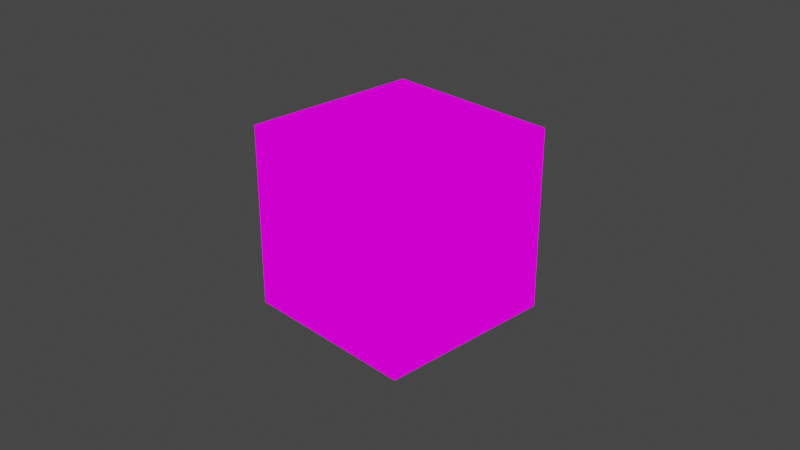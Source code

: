 # Source: skybox.blend  (saved by Blender 3.6.13; exported with 4.5.12 LTS)
import bpy
from mathutils import Matrix  # noqa: F401  (used for matrix-valued properties, if any)

bpy.ops.wm.read_factory_settings(use_empty=True)
scene = bpy.context.scene
scene.name = 'Scene'

# ---- collections
col_collection = bpy.data.collections.new('Collection'); scene.collection.children.link(col_collection)

# ---- images (referenced by path relative to the original .blend; pixels are not part of the script)
import os
ASSET_DIR = os.environ.get("B2B_ASSET_DIR", "")  # directory of the original .blend (textures are referenced by path, not embedded)
HERE = os.path.dirname(os.path.abspath(__file__))  # packed textures are extracted next to this script under _unpacked/

def load_image(name, relpath, width, height, colorspace="sRGB"):
    """Load a texture the original file referenced (path relative to the .blend, or extracted next to this script)."""
    p = next((c for c in (os.path.join(HERE, relpath), os.path.join(ASSET_DIR, relpath)) if relpath and os.path.exists(c)), "")
    if p:
        img = bpy.data.images.load(p, check_existing=True)
        img.name = name
    else:  # same state as the original file: an image datablock whose file is absent (Cycles renders it pink)
        img = bpy.data.images.new(name, width, height)
        img.source = "FILE"
        img.filepath = "//" + (relpath or name)
    img.colorspace_settings.name = colorspace
    return img
img_cubemap_png = load_image('cubemap.png', 'cubemap.png', 1024, 1024, 'sRGB')

# ---- materials (node trees are filled in below, after node groups)
mat_material = bpy.data.materials.new('Material')
mat_material.alpha_threshold = 0.0
mat_material.roughness = 0.5
mat_material.line_color = (0.0, 0.0, 0.0, 1.0)

# ---- material node trees
mat_material.use_nodes = True; mat_material.node_tree.nodes.clear()
_N = mat_material.node_tree.nodes; _L = mat_material.node_tree.links
n0 = _N.new('ShaderNodeBsdfPrincipled'); n0.name = 'Principled BSDF'; n0.location = (704, 481)
n0.distribution = 'GGX'
n0.subsurface_method = 'RANDOM_WALK_SKIN'
n0.inputs[3].default_value = 1.45
n0.inputs[27].default_value = (0.0, 0.0, 0.0, 1.0)
n0.inputs[28].default_value = 1.0
n1 = _N.new('ShaderNodeTexImage'); n1.name = 'Image Texture'; n1.location = (-574, 245)
n1.image = img_cubemap_png
n2 = _N.new('ShaderNodeOutputMaterial'); n2.name = 'Material Output'; n2.location = (328, 472)
n3 = _N.new('ShaderNodeHueSaturation'); n3.name = 'Hue Saturation Value'; n3.location = (-23, 239)
_L.new(n1.outputs[0], n3.inputs[4])
_L.new(n3.outputs[0], n2.inputs[0])
n2.is_active_output = True

# ---- world
world_world = bpy.data.worlds.new('World'); scene.world = world_world
world_world.use_nodes = True; world_world.node_tree.nodes.clear()
_N = world_world.node_tree.nodes; _L = world_world.node_tree.links
n0 = _N.new('ShaderNodeOutputWorld'); n0.name = 'World Output'; n0.location = (300, 300)
n1 = _N.new('ShaderNodeBackground'); n1.name = 'Background'; n1.location = (10, 300)
n1.inputs[0].default_value = (0.05088, 0.05088, 0.05088, 1.0)
_L.new(n1.outputs[0], n0.inputs[0])
n0.is_active_output = True
world_world.color = (0.05088, 0.05088, 0.05088)
world_world.use_sun_shadow = False
world_world.sun_shadow_jitter_overblur = 0.0

# ---- cameras
cam_camera = bpy.data.cameras.new('Camera')
cam_camera.clip_end = 100.0
cam_camera.ortho_scale = 7.314

# ---- lights
light_light = bpy.data.lights.new('Light', 'POINT')
light_light.transmission_factor = 0.0
light_light.energy = 1000.0
light_light.shadow_soft_size = 0.1
light_light.shadow_maximum_resolution = 0.006
light_light.use_absolute_resolution = True

# ---- meshes
me_cube = bpy.data.meshes.new('Cube')
me_cube.from_pydata([(1.0, 1.0, 1.0), (1.0, 1.0, -1.0), (1.0, -1.0, 1.0), (1.0, -1.0, -1.0), (-1.0, 1.0, 1.0), (-1.0, 1.0, -1.0), (-1.0, -1.0, 1.0), (-1.0, -1.0, -1.0)], [], [(0, 4, 6, 2), (3, 2, 6, 7), (7, 6, 4, 5), (5, 1, 3, 7), (1, 0, 2, 3), (5, 4, 0, 1)])
_uv = me_cube.uv_layers.new(name='UVMap')
_uv.uv.foreach_set('vector', [0.5, 0.6667, 0.5, 1.0, 0.25, 1.0, 0.25, 0.6667, 0.25, 0.3333, 0.25, 0.6667, 0.0, 0.6667, 0.0, 0.3333, 1.0, 0.3333, 1.0, 0.6667, 0.7459, 0.6667, 0.7459, 0.3333, 0.5, 0.0, 0.5, 0.3333, 0.25, 0.3333, 0.25, 0.0, 0.5, 0.3333, 0.5, 0.6667, 0.25, 0.6667, 0.25, 0.3333, 0.7459, 0.3333, 0.7459, 0.6667, 0.5, 0.6667, 0.5, 0.3333])
me_cube.materials.append(mat_material)
me_cube.use_mirror_vertex_groups = False
me_cube.update()

# ---- objects
ob_cube = bpy.data.objects.new('Cube', me_cube)
ob_light = bpy.data.objects.new('Light', light_light)
ob_camera = bpy.data.objects.new('Camera', cam_camera)

# ---- transforms, parenting, visibility, modifiers, constraints
ob_cube.location = (0.0, 0.0, 0.0)
ob_cube.lock_rotations_4d = False
ob_cube.empty_display_type = 'ARROWS'
ob_cube.lineart.crease_threshold = 0.0
ob_light.location = (4.076, 1.005, 5.904)
ob_light.rotation_euler = (0.6503, 0.05522, 1.866)
ob_light.lock_rotations_4d = False
ob_light.empty_display_type = 'ARROWS'
ob_light.color = (0.0, 0.0, 0.0, 0.0)
ob_light.lineart.crease_threshold = 0.0
ob_camera.location = (7.359, -6.926, 4.958)
ob_camera.rotation_euler = (1.109, 0.0, 0.8149)
ob_camera.lock_rotations_4d = False
ob_camera.empty_display_type = 'ARROWS'
ob_camera.color = (0.0, 0.0, 0.0, 0.0)
ob_camera.display_type = 'WIRE'
ob_camera.lineart.crease_threshold = 0.0

# ---- collection membership
col_collection.objects.link(ob_cube)
col_collection.objects.link(ob_light)
col_collection.objects.link(ob_camera)

# ---- scene / render settings (as saved in the file)
scene.camera = ob_camera
scene.frame_start = 1; scene.frame_end = 250; scene.frame_set(32)
scene.render.engine = 'CYCLES'
scene.cycles.sampling_pattern = 'TABULATED_SOBOL'
scene.cycles.use_light_tree = False
scene.view_settings.view_transform = 'Filmic'
bpy.context.view_layer.update()
